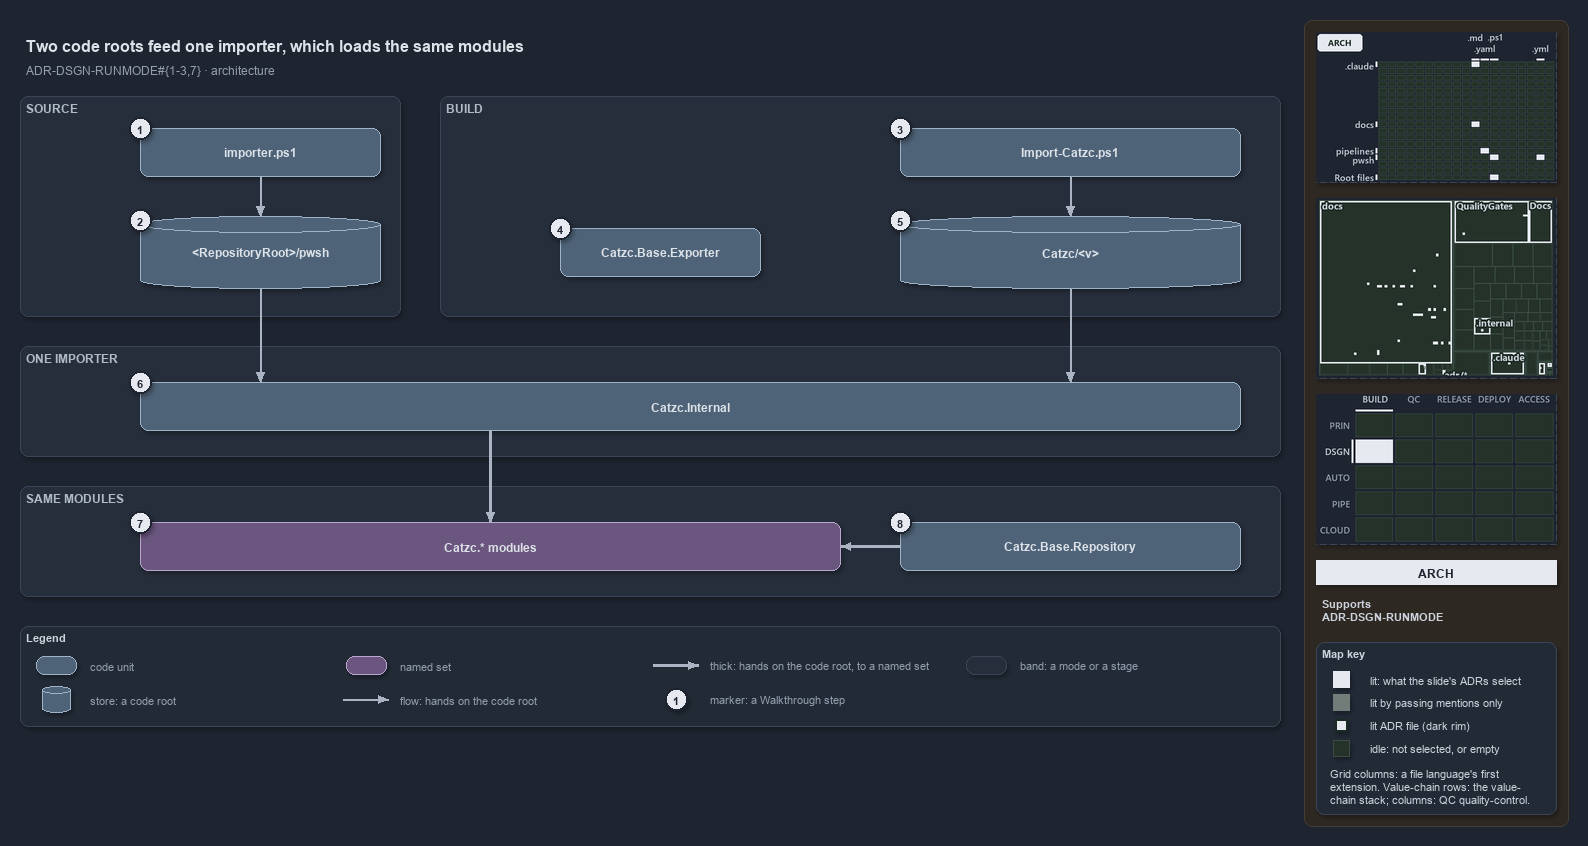

The diagram above was exported from draw.io. Its source (the exported page's mxGraphModel, read from the mxfile embedded in the PNG):
<mxGraphModel dx="1024" dy="768" grid="0" gridSize="10" guides="1" tooltips="1" connect="1" arrows="1" fold="1" page="1" pageScale="1" pageWidth="1572" pageHeight="740" background="#1E2430" math="0" shadow="1">
  <root>
    <mxCell id="0" />
    <mxCell id="1" parent="0" />
    <mxCell id="sidebar-bg" value="" style="rounded=1;arcSize=2;html=1;fillColor=#2E2823;strokeColor=#453C33;shadow=0;" vertex="1" parent="1">
      <mxGeometry x="1304" y="4" width="264" height="806" as="geometry" />
    </mxCell>
    <mxCell id="title" value="Two code roots feed one importer, which loads the same modules" style="text;html=1;align=left;verticalAlign=middle;fontSize=16;fontStyle=1;fontColor=#DDE2E9;" vertex="1" parent="1">
      <mxGeometry x="20" y="14" width="1260" height="30" as="geometry" />
    </mxCell>
    <mxCell id="subtitle" value="ADR-DSGN-RUNMODE#{1-3,7} &amp;#183; architecture" style="text;html=1;align=left;verticalAlign=middle;fontSize=12;fontColor=#949FAE;" vertex="1" parent="1">
      <mxGeometry x="20" y="44" width="1240" height="20" as="geometry" />
    </mxCell>
    <mxCell id="band-source" value="SOURCE" style="rounded=1;html=1;arcSize=3;fillColor=#262E3B;strokeColor=#3A4555;verticalAlign=top;align=left;spacingLeft=8;fontStyle=1;fontSize=12;fontColor=#B0BAC7;" vertex="1" parent="1">
      <mxGeometry x="20" y="80" width="380" height="220" as="geometry" />
    </mxCell>
    <mxCell id="band-build" value="BUILD" style="rounded=1;html=1;arcSize=3;fillColor=#262E3B;strokeColor=#3A4555;verticalAlign=top;align=left;spacingLeft=8;fontStyle=1;fontSize=12;fontColor=#B0BAC7;" vertex="1" parent="1">
      <mxGeometry x="440" y="80" width="840" height="220" as="geometry" />
    </mxCell>
    <mxCell id="band-importer" value="ONE IMPORTER" style="rounded=1;html=1;arcSize=3;fillColor=#262E3B;strokeColor=#3A4555;verticalAlign=top;align=left;spacingLeft=8;fontStyle=1;fontSize=12;fontColor=#B0BAC7;" vertex="1" parent="1">
      <mxGeometry x="20" y="330" width="1260" height="110" as="geometry" />
    </mxCell>
    <mxCell id="band-modules" value="SAME MODULES" style="rounded=1;html=1;arcSize=3;fillColor=#262E3B;strokeColor=#3A4555;verticalAlign=top;align=left;spacingLeft=8;fontStyle=1;fontSize=12;fontColor=#B0BAC7;" vertex="1" parent="1">
      <mxGeometry x="20" y="470" width="1260" height="110" as="geometry" />
    </mxCell>
    <mxCell id="g-importer" value="&lt;b&gt;importer.ps1&lt;/b&gt;" style="rounded=1;whiteSpace=wrap;html=1;arcSize=20;fillColor=#4E6378;strokeColor=#9FB3C8;fontColor=#DDE2E9;fontSize=12;" vertex="1" parent="1">
      <mxGeometry x="140" y="112" width="240" height="48" as="geometry" />
    </mxCell>
    <mxCell id="g-source-root" value="&lt;b&gt;&amp;lt;RepositoryRoot&amp;gt;/pwsh&lt;/b&gt;" style="shape=cylinder3;boundedLbl=1;backgroundOutline=1;size=8;whiteSpace=wrap;html=1;fillColor=#4E6378;strokeColor=#9FB3C8;fontColor=#DDE2E9;fontSize=12;" vertex="1" parent="1">
      <mxGeometry x="140" y="200" width="240" height="72" as="geometry" />
    </mxCell>
    <mxCell id="g-import-catzc" value="&lt;b&gt;Import-Catzc.ps1&lt;/b&gt;" style="rounded=1;whiteSpace=wrap;html=1;arcSize=20;fillColor=#4E6378;strokeColor=#9FB3C8;fontColor=#DDE2E9;fontSize=12;" vertex="1" parent="1">
      <mxGeometry x="900" y="112" width="340" height="48" as="geometry" />
    </mxCell>
    <mxCell id="g-exporter" value="&lt;b&gt;Catzc.Base.Exporter&lt;/b&gt;" style="rounded=1;whiteSpace=wrap;html=1;arcSize=20;fillColor=#4E6378;strokeColor=#9FB3C8;fontColor=#DDE2E9;fontSize=12;" vertex="1" parent="1">
      <mxGeometry x="560" y="212" width="200" height="48" as="geometry" />
    </mxCell>
    <mxCell id="g-build-root" value="&lt;b&gt;Catzc/&amp;lt;v&amp;gt;&lt;/b&gt;" style="shape=cylinder3;boundedLbl=1;backgroundOutline=1;size=8;whiteSpace=wrap;html=1;fillColor=#4E6378;strokeColor=#9FB3C8;fontColor=#DDE2E9;fontSize=12;" vertex="1" parent="1">
      <mxGeometry x="900" y="200" width="340" height="72" as="geometry" />
    </mxCell>
    <mxCell id="g-internal" value="&lt;b&gt;Catzc.Internal&lt;/b&gt;" style="rounded=1;whiteSpace=wrap;html=1;arcSize=20;fillColor=#4E6378;strokeColor=#9FB3C8;fontColor=#DDE2E9;fontSize=12;" vertex="1" parent="1">
      <mxGeometry x="140" y="366" width="1100" height="48" as="geometry" />
    </mxCell>
    <mxCell id="g-modules" value="&lt;b&gt;Catzc.* modules&lt;/b&gt;" style="rounded=1;whiteSpace=wrap;html=1;arcSize=20;fillColor=#6A567E;strokeColor=#B9A6CC;fontColor=#DDE2E9;fontSize=12;" vertex="1" parent="1">
      <mxGeometry x="140" y="506" width="700" height="48" as="geometry" />
    </mxCell>
    <mxCell id="g-repository" value="&lt;b&gt;Catzc.Base.Repository&lt;/b&gt;" style="rounded=1;whiteSpace=wrap;html=1;arcSize=20;fillColor=#4E6378;strokeColor=#9FB3C8;fontColor=#DDE2E9;fontSize=12;" vertex="1" parent="1">
      <mxGeometry x="900" y="506" width="340" height="48" as="geometry" />
    </mxCell>
    <mxCell id="p-e-importer-root-a" value="" style="text;html=1;strokeColor=none;fillColor=none;" vertex="1" parent="1">
      <mxGeometry x="260" y="160" width="1" height="1" as="geometry" />
    </mxCell>
    <mxCell id="p-e-importer-root-b" value="" style="text;html=1;strokeColor=none;fillColor=none;" vertex="1" parent="1">
      <mxGeometry x="260" y="200" width="1" height="1" as="geometry" />
    </mxCell>
    <mxCell id="e-importer-root" value="" style="edgeStyle=orthogonalEdgeStyle;rounded=1;html=1;fontSize=11;endArrow=block;strokeColor=#AAB4C3;fontColor=#CDD3DC;shadow=0;" edge="1" parent="1" source="p-e-importer-root-a" target="p-e-importer-root-b">
      <mxGeometry relative="1" as="geometry" />
    </mxCell>
    <mxCell id="p-e-import-build-a" value="" style="text;html=1;strokeColor=none;fillColor=none;" vertex="1" parent="1">
      <mxGeometry x="1070" y="160" width="1" height="1" as="geometry" />
    </mxCell>
    <mxCell id="p-e-import-build-b" value="" style="text;html=1;strokeColor=none;fillColor=none;" vertex="1" parent="1">
      <mxGeometry x="1070" y="200" width="1" height="1" as="geometry" />
    </mxCell>
    <mxCell id="e-import-build" value="" style="edgeStyle=orthogonalEdgeStyle;rounded=1;html=1;fontSize=11;endArrow=block;strokeColor=#AAB4C3;fontColor=#CDD3DC;shadow=0;" edge="1" parent="1" source="p-e-import-build-a" target="p-e-import-build-b">
      <mxGeometry relative="1" as="geometry" />
    </mxCell>
    <mxCell id="p-e-source-internal-a" value="" style="text;html=1;strokeColor=none;fillColor=none;" vertex="1" parent="1">
      <mxGeometry x="260" y="272" width="1" height="1" as="geometry" />
    </mxCell>
    <mxCell id="p-e-source-internal-b" value="" style="text;html=1;strokeColor=none;fillColor=none;" vertex="1" parent="1">
      <mxGeometry x="260" y="366" width="1" height="1" as="geometry" />
    </mxCell>
    <mxCell id="e-source-internal" value="" style="edgeStyle=orthogonalEdgeStyle;rounded=1;html=1;fontSize=11;endArrow=block;strokeColor=#AAB4C3;fontColor=#CDD3DC;shadow=0;" edge="1" parent="1" source="p-e-source-internal-a" target="p-e-source-internal-b">
      <mxGeometry relative="1" as="geometry" />
    </mxCell>
    <mxCell id="p-e-build-internal-a" value="" style="text;html=1;strokeColor=none;fillColor=none;" vertex="1" parent="1">
      <mxGeometry x="1070" y="272" width="1" height="1" as="geometry" />
    </mxCell>
    <mxCell id="p-e-build-internal-b" value="" style="text;html=1;strokeColor=none;fillColor=none;" vertex="1" parent="1">
      <mxGeometry x="1070" y="366" width="1" height="1" as="geometry" />
    </mxCell>
    <mxCell id="e-build-internal" value="" style="edgeStyle=orthogonalEdgeStyle;rounded=1;html=1;fontSize=11;endArrow=block;strokeColor=#AAB4C3;fontColor=#CDD3DC;shadow=0;" edge="1" parent="1" source="p-e-build-internal-a" target="p-e-build-internal-b">
      <mxGeometry relative="1" as="geometry" />
    </mxCell>
    <mxCell id="p-e-internal-modules-a" value="" style="text;html=1;strokeColor=none;fillColor=none;" vertex="1" parent="1">
      <mxGeometry x="490" y="414" width="1" height="1" as="geometry" />
    </mxCell>
    <mxCell id="p-e-internal-modules-b" value="" style="text;html=1;strokeColor=none;fillColor=none;" vertex="1" parent="1">
      <mxGeometry x="490" y="506" width="1" height="1" as="geometry" />
    </mxCell>
    <mxCell id="e-internal-modules" value="" style="edgeStyle=orthogonalEdgeStyle;rounded=1;html=1;fontSize=11;endArrow=block;strokeColor=#AAB4C3;strokeWidth=2.5;fontColor=#CDD3DC;shadow=0;" edge="1" parent="1" source="p-e-internal-modules-a" target="p-e-internal-modules-b">
      <mxGeometry relative="1" as="geometry" />
    </mxCell>
    <mxCell id="p-e-repository-modules-a" value="" style="text;html=1;strokeColor=none;fillColor=none;" vertex="1" parent="1">
      <mxGeometry x="900" y="530" width="1" height="1" as="geometry" />
    </mxCell>
    <mxCell id="p-e-repository-modules-b" value="" style="text;html=1;strokeColor=none;fillColor=none;" vertex="1" parent="1">
      <mxGeometry x="840" y="530" width="1" height="1" as="geometry" />
    </mxCell>
    <mxCell id="e-repository-modules" value="" style="edgeStyle=orthogonalEdgeStyle;rounded=1;html=1;fontSize=11;endArrow=block;strokeColor=#AAB4C3;strokeWidth=2.5;fontColor=#CDD3DC;shadow=0;" edge="1" parent="1" source="p-e-repository-modules-a" target="p-e-repository-modules-b">
      <mxGeometry relative="1" as="geometry" />
    </mxCell>
    <mxCell id="mark-1" value="1" style="ellipse;html=1;fillColor=#E6EAF0;strokeColor=#1E2430;strokeWidth=2;fontColor=#1E2430;fontStyle=1;fontSize=11;" vertex="1" parent="1">
      <mxGeometry x="129" y="101" width="22" height="22" as="geometry" />
    </mxCell>
    <mxCell id="mark-2" value="2" style="ellipse;html=1;fillColor=#E6EAF0;strokeColor=#1E2430;strokeWidth=2;fontColor=#1E2430;fontStyle=1;fontSize=11;" vertex="1" parent="1">
      <mxGeometry x="129" y="193" width="22" height="22" as="geometry" />
    </mxCell>
    <mxCell id="mark-3" value="3" style="ellipse;html=1;fillColor=#E6EAF0;strokeColor=#1E2430;strokeWidth=2;fontColor=#1E2430;fontStyle=1;fontSize=11;" vertex="1" parent="1">
      <mxGeometry x="889" y="101" width="22" height="22" as="geometry" />
    </mxCell>
    <mxCell id="mark-4" value="4" style="ellipse;html=1;fillColor=#E6EAF0;strokeColor=#1E2430;strokeWidth=2;fontColor=#1E2430;fontStyle=1;fontSize=11;" vertex="1" parent="1">
      <mxGeometry x="549" y="201" width="22" height="22" as="geometry" />
    </mxCell>
    <mxCell id="mark-5" value="5" style="ellipse;html=1;fillColor=#E6EAF0;strokeColor=#1E2430;strokeWidth=2;fontColor=#1E2430;fontStyle=1;fontSize=11;" vertex="1" parent="1">
      <mxGeometry x="889" y="193" width="22" height="22" as="geometry" />
    </mxCell>
    <mxCell id="mark-6" value="6" style="ellipse;html=1;fillColor=#E6EAF0;strokeColor=#1E2430;strokeWidth=2;fontColor=#1E2430;fontStyle=1;fontSize=11;" vertex="1" parent="1">
      <mxGeometry x="129" y="355" width="22" height="22" as="geometry" />
    </mxCell>
    <mxCell id="mark-7" value="7" style="ellipse;html=1;fillColor=#E6EAF0;strokeColor=#1E2430;strokeWidth=2;fontColor=#1E2430;fontStyle=1;fontSize=11;" vertex="1" parent="1">
      <mxGeometry x="129" y="495" width="22" height="22" as="geometry" />
    </mxCell>
    <mxCell id="mark-8" value="8" style="ellipse;html=1;fillColor=#E6EAF0;strokeColor=#1E2430;strokeWidth=2;fontColor=#1E2430;fontStyle=1;fontSize=11;" vertex="1" parent="1">
      <mxGeometry x="889" y="495" width="22" height="22" as="geometry" />
    </mxCell>
    <mxCell id="legend" value="&lt;b&gt;Legend&lt;/b&gt;" style="rounded=1;whiteSpace=wrap;html=1;arcSize=6;fillColor=#222A36;strokeColor=#3A4555;align=left;verticalAlign=top;spacing=8;fontSize=11;fontColor=#CDD3DC;" vertex="1" parent="1">
      <mxGeometry x="20" y="610" width="1260" height="100" as="geometry" />
    </mxCell>
    <mxCell id="legend-0" value="" style="rounded=1;whiteSpace=wrap;html=1;arcSize=20;fillColor=#4E6378;strokeColor=#9FB3C8;fontColor=#DDE2E9;" vertex="1" parent="1">
      <mxGeometry x="36" y="640" width="40" height="18" as="geometry" />
    </mxCell>
    <mxCell id="legend-0-text" value="code unit" style="text;html=1;align=left;verticalAlign=middle;fontSize=11;fontColor=#949FAE;" vertex="1" parent="1">
      <mxGeometry x="84" y="639" width="260" height="20" as="geometry" />
    </mxCell>
    <mxCell id="legend-1" value="" style="shape=cylinder3;boundedLbl=1;backgroundOutline=1;size=8;whiteSpace=wrap;html=1;fillColor=#4E6378;strokeColor=#9FB3C8;fontColor=#DDE2E9;" vertex="1" parent="1">
      <mxGeometry x="42" y="670" width="28" height="26" as="geometry" />
    </mxCell>
    <mxCell id="legend-1-text" value="store: a code root" style="text;html=1;align=left;verticalAlign=middle;fontSize=11;fontColor=#949FAE;" vertex="1" parent="1">
      <mxGeometry x="84" y="673" width="260" height="20" as="geometry" />
    </mxCell>
    <mxCell id="legend-2" value="" style="rounded=1;whiteSpace=wrap;html=1;arcSize=20;fillColor=#6A567E;strokeColor=#B9A6CC;fontColor=#DDE2E9;" vertex="1" parent="1">
      <mxGeometry x="346" y="640" width="40" height="18" as="geometry" />
    </mxCell>
    <mxCell id="legend-2-text" value="named set" style="text;html=1;align=left;verticalAlign=middle;fontSize=11;fontColor=#949FAE;" vertex="1" parent="1">
      <mxGeometry x="394" y="639" width="260" height="20" as="geometry" />
    </mxCell>
    <mxCell id="p-legend-3-a" value="" style="text;html=1;strokeColor=none;fillColor=none;" vertex="1" parent="1">
      <mxGeometry x="342" y="683" width="1" height="1" as="geometry" />
    </mxCell>
    <mxCell id="p-legend-3-b" value="" style="text;html=1;strokeColor=none;fillColor=none;" vertex="1" parent="1">
      <mxGeometry x="388" y="683" width="1" height="1" as="geometry" />
    </mxCell>
    <mxCell id="legend-3" value="" style="edgeStyle=orthogonalEdgeStyle;rounded=1;html=1;fontSize=11;endArrow=block;strokeColor=#AAB4C3;fontColor=#CDD3DC;shadow=0;" edge="1" parent="1" source="p-legend-3-a" target="p-legend-3-b">
      <mxGeometry relative="1" as="geometry" />
    </mxCell>
    <mxCell id="legend-3-text" value="flow: hands on the code root" style="text;html=1;align=left;verticalAlign=middle;fontSize=11;fontColor=#949FAE;" vertex="1" parent="1">
      <mxGeometry x="394" y="673" width="260" height="20" as="geometry" />
    </mxCell>
    <mxCell id="p-legend-4-a" value="" style="text;html=1;strokeColor=none;fillColor=none;" vertex="1" parent="1">
      <mxGeometry x="652" y="649" width="1" height="1" as="geometry" />
    </mxCell>
    <mxCell id="p-legend-4-b" value="" style="text;html=1;strokeColor=none;fillColor=none;" vertex="1" parent="1">
      <mxGeometry x="698" y="649" width="1" height="1" as="geometry" />
    </mxCell>
    <mxCell id="legend-4" value="" style="edgeStyle=orthogonalEdgeStyle;rounded=1;html=1;fontSize=11;endArrow=block;strokeColor=#AAB4C3;strokeWidth=2.5;fontColor=#CDD3DC;shadow=0;" edge="1" parent="1" source="p-legend-4-a" target="p-legend-4-b">
      <mxGeometry relative="1" as="geometry" />
    </mxCell>
    <mxCell id="legend-4-text" value="thick: hands on the code root, to a named set" style="text;html=1;align=left;verticalAlign=middle;fontSize=11;fontColor=#949FAE;" vertex="1" parent="1">
      <mxGeometry x="704" y="639" width="260" height="20" as="geometry" />
    </mxCell>
    <mxCell id="legend-5" value="1" style="ellipse;html=1;fillColor=#E6EAF0;strokeColor=#1E2430;strokeWidth=2;fontColor=#1E2430;fontStyle=1;fontSize=11;" vertex="1" parent="1">
      <mxGeometry x="665" y="672" width="22" height="22" as="geometry" />
    </mxCell>
    <mxCell id="legend-5-text" value="marker: a Walkthrough step" style="text;html=1;align=left;verticalAlign=middle;fontSize=11;fontColor=#949FAE;" vertex="1" parent="1">
      <mxGeometry x="704" y="673" width="260" height="20" as="geometry" />
    </mxCell>
    <mxCell id="legend-6" value="" style="rounded=1;html=1;arcSize=3;fillColor=#262E3B;strokeColor=#3A4555;" vertex="1" parent="1">
      <mxGeometry x="966" y="640" width="40" height="18" as="geometry" />
    </mxCell>
    <mxCell id="legend-6-text" value="band: a mode or a stage" style="text;html=1;align=left;verticalAlign=middle;fontSize=11;fontColor=#949FAE;" vertex="1" parent="1">
      <mxGeometry x="1014" y="639" width="260" height="20" as="geometry" />
    </mxCell>
    <mxCell id="minimap-grid" value="" style="shape=image;html=1;imageAspect=0;aspect=fixed;verticalLabelPosition=bottom;strokeColor=#3A4555;dashed=1;fillColor=#222A36;image=data:image/png,(base64 omitted: 12540 chars);" vertex="1" parent="1">
      <mxGeometry x="1316" y="16" width="240" height="150" as="geometry" />
    </mxCell>
    <mxCell id="minimap-tree" value="" style="shape=image;html=1;imageAspect=0;aspect=fixed;verticalLabelPosition=bottom;strokeColor=#3A4555;dashed=1;fillColor=#222A36;image=data:image/png,(base64 omitted: 15416 chars);" vertex="1" parent="1">
      <mxGeometry x="1316" y="182" width="240" height="180" as="geometry" />
    </mxCell>
    <mxCell id="minimap-chain" value="" style="shape=image;html=1;imageAspect=0;aspect=fixed;verticalLabelPosition=bottom;strokeColor=#3A4555;dashed=1;fillColor=#222A36;image=data:image/png,(base64 omitted: 12436 chars);" vertex="1" parent="1">
      <mxGeometry x="1316" y="378" width="240" height="150" as="geometry" />
    </mxCell>
    <mxCell id="lens-badge" value="ARCH" style="rounded=0;whiteSpace=wrap;html=1;align=center;verticalAlign=middle;fontSize=12;fontStyle=1;fontColor=#1E2430;fillColor=#E6EAF0;strokeColor=none;" vertex="1" parent="1">
      <mxGeometry x="1316" y="544" width="240" height="24" as="geometry" />
    </mxCell>
    <mxCell id="supports" value="&lt;b&gt;Supports&lt;/b&gt;&lt;br&gt;ADR-DSGN-RUNMODE" style="text;html=1;whiteSpace=wrap;align=left;verticalAlign=top;fontSize=11;fontColor=#CDD3DC;" vertex="1" parent="1">
      <mxGeometry x="1316" y="576" width="240" height="38" as="geometry" />
    </mxCell>
    <mxCell id="mapkey" value="&lt;b&gt;Map key&lt;/b&gt;" style="rounded=1;arcSize=6;whiteSpace=wrap;html=1;align=left;verticalAlign=top;fontSize=11;fontColor=#CDD3DC;fillColor=#222A36;strokeColor=#3A4555;spacingLeft=8;spacingTop=2;" vertex="1" parent="1">
      <mxGeometry x="1316" y="626" width="240" height="172" as="geometry" />
    </mxCell>
    <mxCell id="mapkey-lit" value="" style="rounded=0;html=1;fillColor=#E6EAF0;strokeColor=#E6EAF0;" vertex="1" parent="1">
      <mxGeometry x="1333.0" y="655.0" width="16" height="16" as="geometry" />
    </mxCell>
    <mxCell id="mapkey-lit-text" value="lit: what the slide's ADRs select" style="text;html=1;align=left;verticalAlign=middle;fontSize=11;fontColor=#CDD3DC;" vertex="1" parent="1">
      <mxGeometry x="1364" y="653" width="184" height="20" as="geometry" />
    </mxCell>
    <mxCell id="mapkey-touched" value="" style="rounded=0;html=1;fillColor=#727C79;strokeColor=#727C79;" vertex="1" parent="1">
      <mxGeometry x="1333.0" y="678.0" width="16" height="16" as="geometry" />
    </mxCell>
    <mxCell id="mapkey-touched-text" value="lit by passing mentions only" style="text;html=1;align=left;verticalAlign=middle;fontSize=11;fontColor=#CDD3DC;" vertex="1" parent="1">
      <mxGeometry x="1364" y="676" width="184" height="20" as="geometry" />
    </mxCell>
    <mxCell id="mapkey-adr" value="" style="rounded=0;html=1;fillColor=#E6EAF0;strokeColor=#1C2A24;strokeWidth=2;" vertex="1" parent="1">
      <mxGeometry x="1335.0" y="703.0" width="12" height="12" as="geometry" />
    </mxCell>
    <mxCell id="mapkey-adr-text" value="lit ADR file (dark rim)" style="text;html=1;align=left;verticalAlign=middle;fontSize=11;fontColor=#CDD3DC;" vertex="1" parent="1">
      <mxGeometry x="1364" y="699" width="184" height="20" as="geometry" />
    </mxCell>
    <mxCell id="mapkey-idle" value="" style="rounded=0;html=1;fillColor=#243229;strokeColor=#3B4D43;" vertex="1" parent="1">
      <mxGeometry x="1333.0" y="724.0" width="16" height="16" as="geometry" />
    </mxCell>
    <mxCell id="mapkey-idle-text" value="idle: not selected, or empty" style="text;html=1;align=left;verticalAlign=middle;fontSize=11;fontColor=#CDD3DC;" vertex="1" parent="1">
      <mxGeometry x="1364" y="722" width="184" height="20" as="geometry" />
    </mxCell>
    <mxCell id="mapkey-codes" value="Grid columns: a file language's first&lt;br&gt;extension. Value-chain rows: the value-&lt;br&gt;chain stack; columns: QC quality-control." style="text;html=1;align=left;verticalAlign=top;whiteSpace=wrap;fontSize=11;fontColor=#CDD3DC;" vertex="1" parent="1">
      <mxGeometry x="1324" y="746" width="224" height="46" as="geometry" />
    </mxCell>
  </root>
</mxGraphModel>